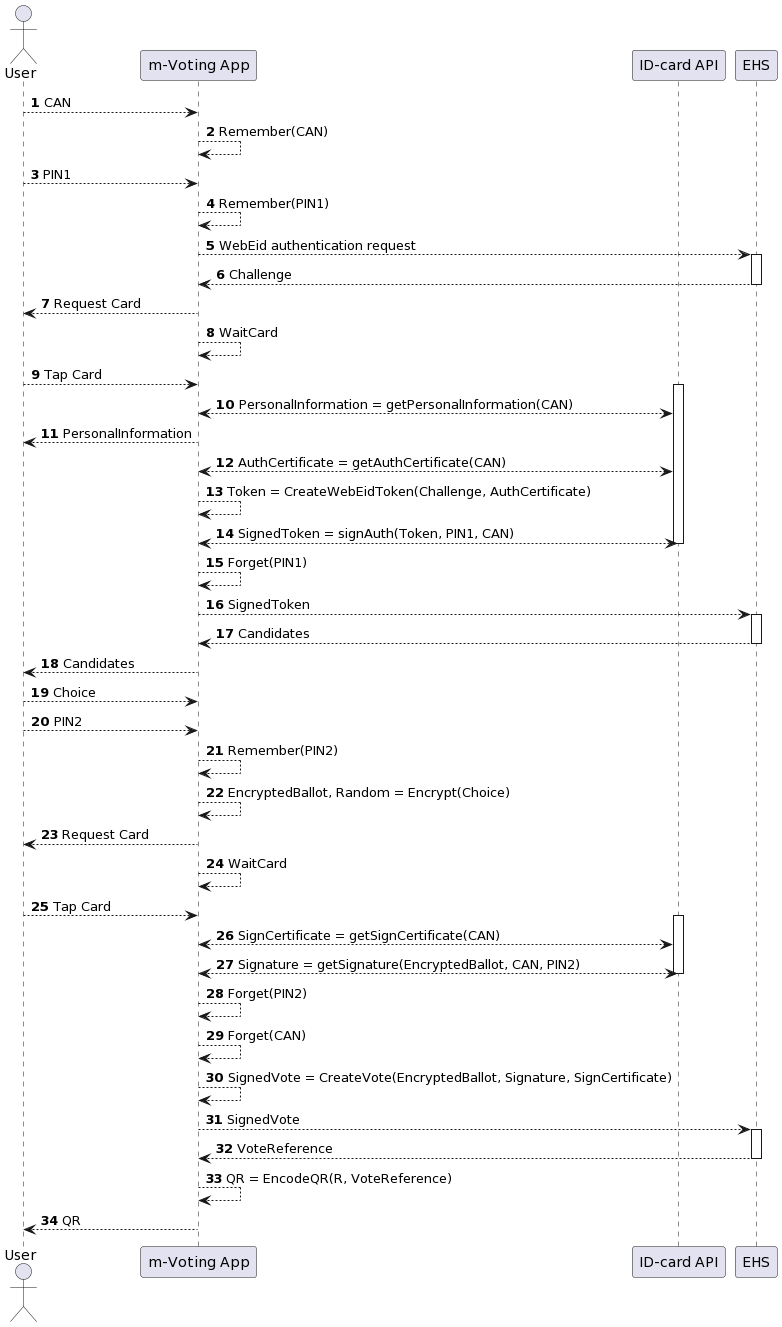

The diagram above was rendered by PlantUML. Its source (embedded in the PNG):
@startuml
autonumber

actor user as "User"

participant app as "m-Voting App"

participant sdk as "ID-card API"

participant backend as "EHS"


user --> app: CAN

app --> app: Remember(CAN)

user --> app: PIN1

app --> app: Remember(PIN1)

app --> backend: WebEid authentication request
activate backend

backend --> app: Challenge
deactivate backend
app --> user: Request Card
app --> app: WaitCard
user --> app: Tap Card
activate sdk
app <--> sdk: PersonalInformation = getPersonalInformation(CAN)

app --> user: PersonalInformation
app <--> sdk: AuthCertificate = getAuthCertificate(CAN)


app --> app: Token = CreateWebEidToken(Challenge, AuthCertificate)
app <--> sdk: SignedToken = signAuth(Token, PIN1, CAN)
deactivate sdk

app --> app: Forget(PIN1)

app --> backend: SignedToken
activate backend

backend --> app: Candidates
deactivate backend

app --> user: Candidates

user --> app: Choice

user --> app: PIN2

app --> app: Remember(PIN2)

app --> app: EncryptedBallot, Random = Encrypt(Choice)

app --> user: Request Card
app --> app: WaitCard
user --> app: Tap Card
activate sdk
app <--> sdk: SignCertificate = getSignCertificate(CAN)
app <--> sdk: Signature = getSignature(EncryptedBallot, CAN, PIN2)
deactivate sdk

app --> app: Forget(PIN2)
app --> app: Forget(CAN)

app --> app: SignedVote = CreateVote(EncryptedBallot, Signature, SignCertificate)

app --> backend: SignedVote
activate backend

backend --> app: VoteReference
deactivate backend 

app --> app: QR = EncodeQR(R, VoteReference)

app --> user: QR
@enduml